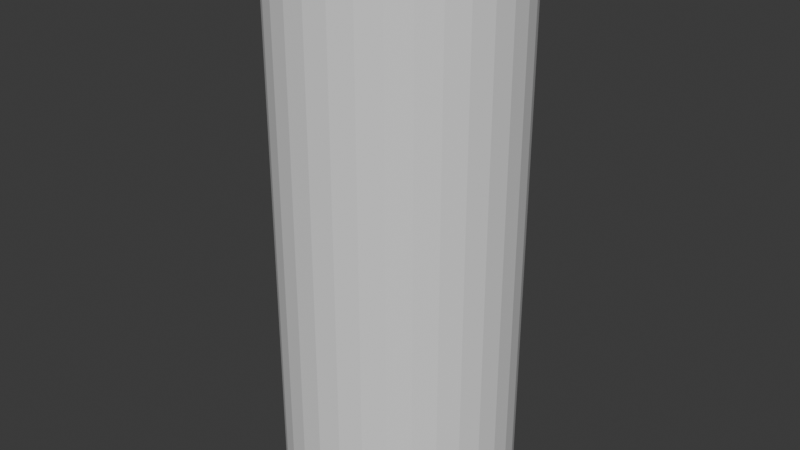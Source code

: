 # Source: seller.blend  (saved by Blender 5.2.44; exported with 4.5.12 LTS)
import bpy
from mathutils import Matrix  # noqa: F401  (used for matrix-valued properties, if any)

bpy.ops.wm.read_factory_settings(use_empty=True)
scene = bpy.context.scene
scene.name = 'Scene'

# ---- collections
col_collection = bpy.data.collections.new('Collection'); scene.collection.children.link(col_collection)

# ---- world
world_world = bpy.data.worlds.new('World'); scene.world = world_world
world_world.use_nodes = True; world_world.node_tree.nodes.clear()
_N = world_world.node_tree.nodes; _L = world_world.node_tree.links
n0 = _N.new('ShaderNodeOutputWorld'); n0.name = 'World Output'; n0.location = (200, 100)
n1 = _N.new('ShaderNodeBackground'); n1.name = 'Background'; n1.location = (-200, 100)
n1.inputs[0].default_value = (0.05088, 0.05088, 0.05088, 1.0)
_L.new(n1.outputs[0], n0.inputs[0])
n0.is_active_output = True
world_world.color = (0.05088, 0.05088, 0.05088)
world_world.sun_shadow_jitter_overblur = 0.0

# ---- meshes
me_cylinder = bpy.data.meshes.new('Cylinder')
me_cylinder.from_pydata([(0.0, 0.4, -0.0004704), (0.0, 0.4, 1.86), (0.07804, 0.3923, -0.0004704), (0.07804, 0.3923, 1.86), (0.1531, 0.3696, -0.0004704), (0.1531, 0.3696, 1.86), (0.2222, 0.3326, -0.0004704), (0.2222, 0.3326, 1.86), (0.2828, 0.2828, -0.0004704), (0.2828, 0.2828, 1.86), (0.3326, 0.2222, -0.0004704), (0.3326, 0.2222, 1.86), (0.3696, 0.1531, -0.0004704), (0.3696, 0.1531, 1.86), (0.3923, 0.07804, -0.0004704), (0.3923, 0.07804, 1.86), (0.4, 0.0, -0.0004704), (0.4, 0.0, 1.86), (0.3923, -0.07804, -0.0004704), (0.3923, -0.07804, 1.86), (0.3696, -0.1531, -0.0004704), (0.3696, -0.1531, 1.86), (0.3326, -0.2222, -0.0004704), (0.3326, -0.2222, 1.86), (0.2828, -0.2828, -0.0004704), (0.2828, -0.2828, 1.86), (0.2222, -0.3326, -0.0004704), (0.2222, -0.3326, 1.86), (0.1531, -0.3696, -0.0004704), (0.1531, -0.3696, 1.86), (0.07804, -0.3923, -0.0004704), (0.07804, -0.3923, 1.86), (0.0, -0.4, -0.0004704), (0.0, -0.4, 1.86), (-0.07804, -0.3923, -0.0004704), (-0.07804, -0.3923, 1.86), (-0.1531, -0.3696, -0.0004704), (-0.1531, -0.3696, 1.86), (-0.2222, -0.3326, -0.0004704), (-0.2222, -0.3326, 1.86), (-0.2828, -0.2828, -0.0004704), (-0.2828, -0.2828, 1.86), (-0.3326, -0.2222, -0.0004704), (-0.3326, -0.2222, 1.86), (-0.3696, -0.1531, -0.0004704), (-0.3696, -0.1531, 1.86), (-0.3923, -0.07804, -0.0004704), (-0.3923, -0.07804, 1.86), (-0.4, 0.0, -0.0004704), (-0.4, 0.0, 1.86), (-0.3923, 0.07804, -0.0004704), (-0.3923, 0.07804, 1.86), (-0.3696, 0.1531, -0.0004704), (-0.3696, 0.1531, 1.86), (-0.3326, 0.2222, -0.0004704), (-0.3326, 0.2222, 1.86), (-0.2828, 0.2828, -0.0004704), (-0.2828, 0.2828, 1.86), (-0.2222, 0.3326, -0.0004704), (-0.2222, 0.3326, 1.86), (-0.1531, 0.3696, -0.0004704), (-0.1531, 0.3696, 1.86), (-0.07804, 0.3923, -0.0004704), (-0.07804, 0.3923, 1.86)], [], [(0, 1, 3, 2), (2, 3, 5, 4), (4, 5, 7, 6), (6, 7, 9, 8), (8, 9, 11, 10), (10, 11, 13, 12), (12, 13, 15, 14), (14, 15, 17, 16), (16, 17, 19, 18), (18, 19, 21, 20), (20, 21, 23, 22), (22, 23, 25, 24), (24, 25, 27, 26), (26, 27, 29, 28), (28, 29, 31, 30), (30, 31, 33, 32), (32, 33, 35, 34), (34, 35, 37, 36), (36, 37, 39, 38), (38, 39, 41, 40), (40, 41, 43, 42), (42, 43, 45, 44), (44, 45, 47, 46), (46, 47, 49, 48), (48, 49, 51, 50), (50, 51, 53, 52), (52, 53, 55, 54), (54, 55, 57, 56), (56, 57, 59, 58), (58, 59, 61, 60), (3, 1, 63, 61, 59, 57, 55, 53, 51, 49, 47, 45, 43, 41, 39, 37, 35, 33, 31, 29, 27, 25, 23, 21, 19, 17, 15, 13, 11, 9, 7, 5), (60, 61, 63, 62), (62, 63, 1, 0), (0, 2, 4, 6, 8, 10, 12, 14, 16, 18, 20, 22, 24, 26, 28, 30, 32, 34, 36, 38, 40, 42, 44, 46, 48, 50, 52, 54, 56, 58, 60, 62)])
_uv = me_cylinder.uv_layers.new(name='UVMap')
_uv.uv.foreach_set('vector', [1.0, 0.5, 1.0, 1.0, 0.9688, 1.0, 0.9688, 0.5, 0.9688, 0.5, 0.9688, 1.0, 0.9375, 1.0, 0.9375, 0.5, 0.9375, 0.5, 0.9375, 1.0, 0.9062, 1.0, 0.9062, 0.5, 0.9062, 0.5, 0.9062, 1.0, 0.875, 1.0, 0.875, 0.5, 0.875, 0.5, 0.875, 1.0, 0.8438, 1.0, 0.8438, 0.5, 0.8438, 0.5, 0.8438, 1.0, 0.8125, 1.0, 0.8125, 0.5, 0.8125, 0.5, 0.8125, 1.0, 0.7812, 1.0, 0.7812, 0.5, 0.7812, 0.5, 0.7812, 1.0, 0.75, 1.0, 0.75, 0.5, 0.75, 0.5, 0.75, 1.0, 0.7188, 1.0, 0.7188, 0.5, 0.7188, 0.5, 0.7188, 1.0, 0.6875, 1.0, 0.6875, 0.5, 0.6875, 0.5, 0.6875, 1.0, 0.6562, 1.0, 0.6562, 0.5, 0.6562, 0.5, 0.6562, 1.0, 0.625, 1.0, 0.625, 0.5, 0.625, 0.5, 0.625, 1.0, 0.5938, 1.0, 0.5938, 0.5, 0.5938, 0.5, 0.5938, 1.0, 0.5625, 1.0, 0.5625, 0.5, 0.5625, 0.5, 0.5625, 1.0, 0.5312, 1.0, 0.5312, 0.5, 0.5312, 0.5, 0.5312, 1.0, 0.5, 1.0, 0.5, 0.5, 0.5, 0.5, 0.5, 1.0, 0.4688, 1.0, 0.4688, 0.5, 0.4688, 0.5, 0.4688, 1.0, 0.4375, 1.0, 0.4375, 0.5, 0.4375, 0.5, 0.4375, 1.0, 0.4062, 1.0, 0.4062, 0.5, 0.4062, 0.5, 0.4062, 1.0, 0.375, 1.0, 0.375, 0.5, 0.375, 0.5, 0.375, 1.0, 0.3438, 1.0, 0.3438, 0.5, 0.3438, 0.5, 0.3438, 1.0, 0.3125, 1.0, 0.3125, 0.5, 0.3125, 0.5, 0.3125, 1.0, 0.2812, 1.0, 0.2812, 0.5, 0.2812, 0.5, 0.2812, 1.0, 0.25, 1.0, 0.25, 0.5, 0.25, 0.5, 0.25, 1.0, 0.2188, 1.0, 0.2188, 0.5, 0.2188, 0.5, 0.2188, 1.0, 0.1875, 1.0, 0.1875, 0.5, 0.1875, 0.5, 0.1875, 1.0, 0.1562, 1.0, 0.1562, 0.5, 0.1562, 0.5, 0.1562, 1.0, 0.125, 1.0, 0.125, 0.5, 0.125, 0.5, 0.125, 1.0, 0.09375, 1.0, 0.09375, 0.5, 0.09375, 0.5, 0.09375, 1.0, 0.0625, 1.0, 0.0625, 0.5, 0.2968, 0.4854, 0.25, 0.49, 0.2032, 0.4854, 0.1582, 0.4717, 0.1167, 0.4496, 0.08029, 0.4197, 0.05045, 0.3833, 0.02827, 0.3418, 0.01461, 0.2968, 0.01, 0.25, 0.01461, 0.2032, 0.02827, 0.1582, 0.05045, 0.1167, 0.08029, 0.08029, 0.1167, 0.05045, 0.1582, 0.02827, 0.2032, 0.01461, 0.25, 0.01, 0.2968, 0.01461, 0.3418, 0.02827, 0.3833, 0.05045, 0.4197, 0.08029, 0.4496, 0.1167, 0.4717, 0.1582, 0.4854, 0.2032, 0.49, 0.25, 0.4854, 0.2968, 0.4717, 0.3418, 0.4496, 0.3833, 0.4197, 0.4197, 0.3833, 0.4496, 0.3418, 0.4717, 0.0625, 0.5, 0.0625, 1.0, 0.03125, 1.0, 0.03125, 0.5, 0.03125, 0.5, 0.03125, 1.0, 0.0, 1.0, 0.0, 0.5, 0.75, 0.49, 0.7968, 0.4854, 0.8418, 0.4717, 0.8833, 0.4496, 0.9197, 0.4197, 0.9496, 0.3833, 0.9717, 0.3418, 0.9854, 0.2968, 0.99, 0.25, 0.9854, 0.2032, 0.9717, 0.1582, 0.9496, 0.1167, 0.9197, 0.08029, 0.8833, 0.05045, 0.8418, 0.02827, 0.7968, 0.01461, 0.75, 0.01, 0.7032, 0.01461, 0.6582, 0.02827, 0.6167, 0.05045, 0.5803, 0.08029, 0.5504, 0.1167, 0.5283, 0.1582, 0.5146, 0.2032, 0.51, 0.25, 0.5146, 0.2968, 0.5283, 0.3418, 0.5504, 0.3833, 0.5803, 0.4197, 0.6167, 0.4496, 0.6582, 0.4717, 0.7032, 0.4854])
me_cylinder.update()

# ---- objects
ob_cylinder_col = bpy.data.objects.new('Cylinder-col', me_cylinder)

# ---- transforms, parenting, visibility, modifiers, constraints
ob_cylinder_col.location = (0.0, 0.0, 0.0)

# ---- collection membership
col_collection.objects.link(ob_cylinder_col)

# ---- scene / render settings (as saved in the file)
scene.frame_start = 1; scene.frame_end = 250; scene.frame_set(1)
scene.render.engine = 'BLENDER_EEVEE_NEXT'
scene.render.bake_bias = 0.0
scene.render.bake_samples = 0
scene.render.compositor_device = 'GPU'
scene.eevee.use_volume_custom_range = False
scene.eevee.fast_gi_thickness_near = 0.1
scene.eevee.fast_gi_thickness_far = 0.0
scene.eevee.ray_tracing_options.screen_trace_thickness = 0.1
bpy.context.view_layer.update()

# ---- added for rendering (the .blend has no active camera and no usable light): camera, sun
cam_auto = bpy.data.cameras.new('AutoCamera')
cam_auto.lens = 50.0
cam_auto.sensor_width = 36.0
cam_auto.clip_end = 1000.0
ob_auto_camera = bpy.data.objects.new('AutoCamera', cam_auto)
scene.collection.objects.link(ob_auto_camera)
ob_auto_camera.location = (2.01427, -2.41713, 2.54095)
ob_auto_camera.rotation_euler = (1.09748, -7.21219e-08, 0.694738)
scene.camera = ob_auto_camera
light_auto_sun = bpy.data.lights.new('AutoSun', 'SUN')
light_auto_sun.energy = 3.0
light_auto_sun.angle = 0.0523599
ob_auto_sun = bpy.data.objects.new('AutoSun', light_auto_sun)
scene.collection.objects.link(ob_auto_sun)
ob_auto_sun.rotation_euler = (0.872665, 0.174533, 0.523599)
bpy.context.view_layer.update()
